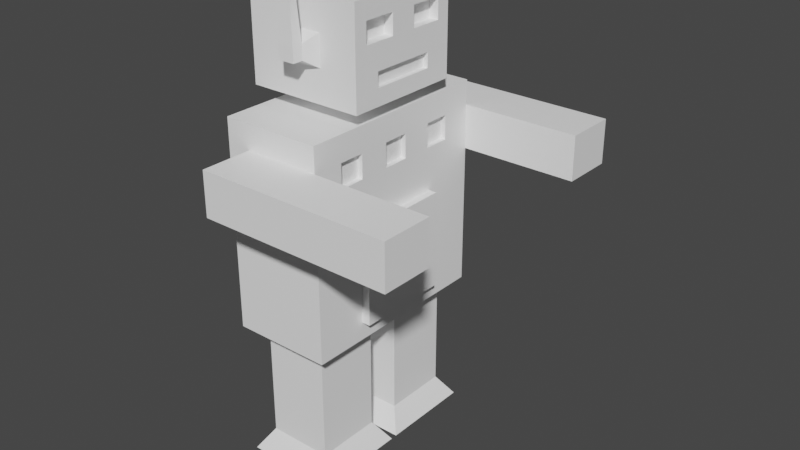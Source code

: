 # Source: reobot.blend  (saved by Blender 2.93.21; exported with 4.5.12 LTS)
import bpy
from mathutils import Matrix  # noqa: F401  (used for matrix-valued properties, if any)

bpy.ops.wm.read_factory_settings(use_empty=True)
scene = bpy.context.scene
scene.name = 'Scene'

# ---- collections
col_collection = bpy.data.collections.new('Collection'); scene.collection.children.link(col_collection)

# ---- images (referenced by path relative to the original .blend; pixels are not part of the script)
import os
ASSET_DIR = os.environ.get("B2B_ASSET_DIR", "")  # directory of the original .blend (textures are referenced by path, not embedded)
HERE = os.path.dirname(os.path.abspath(__file__))  # packed textures are extracted next to this script under _unpacked/

def load_image(name, relpath, width, height, colorspace="sRGB"):
    """Load a texture the original file referenced (path relative to the .blend, or extracted next to this script)."""
    p = next((c for c in (os.path.join(HERE, relpath), os.path.join(ASSET_DIR, relpath)) if relpath and os.path.exists(c)), "")
    if p:
        img = bpy.data.images.load(p, check_existing=True)
        img.name = name
    else:  # same state as the original file: an image datablock whose file is absent (Cycles renders it pink)
        img = bpy.data.images.new(name, width, height)
        img.source = "FILE"
        img.filepath = "//" + (relpath or name)
    img.colorspace_settings.name = colorspace
    return img
img_palette2_png = load_image('palette2.png', 'palette2.png', 1024, 1024, 'sRGB')

# ---- materials (node trees are filled in below, after node groups)
mat_material = bpy.data.materials.new('Material')
mat_material.alpha_threshold = 0.0
mat_material.use_transparent_shadow = False
mat_material.line_color = (0.0, 0.0, 0.0, 1.0)

# ---- material node trees
mat_material.use_nodes = True; mat_material.node_tree.nodes.clear()
_N = mat_material.node_tree.nodes; _L = mat_material.node_tree.links
n0 = _N.new('ShaderNodeOutputMaterial'); n0.name = 'Material Output'; n0.location = (300, 300)
n1 = _N.new('ShaderNodeBsdfPrincipled'); n1.name = 'Principled BSDF'; n1.location = (10, 300)
n1.distribution = 'GGX'
n1.subsurface_method = 'BURLEY'
n1.inputs[2].default_value = 0.4
n1.inputs[3].default_value = 1.45
n1.inputs[27].default_value = (0.0, 0.0, 0.0, 1.0)
n1.inputs[28].default_value = 1.0
n2 = _N.new('ShaderNodeTexImage'); n2.name = 'Image Texture'; n2.location = (-339, 158)
n2.image = img_palette2_png
n2.interpolation = 'Closest'
_L.new(n1.outputs[0], n0.inputs[0])
_L.new(n2.outputs[1], n1.inputs[0])
n0.is_active_output = True

# ---- world
world_world = bpy.data.worlds.new('World'); scene.world = world_world
world_world.use_nodes = True; world_world.node_tree.nodes.clear()
_N = world_world.node_tree.nodes; _L = world_world.node_tree.links
n0 = _N.new('ShaderNodeOutputWorld'); n0.name = 'World Output'; n0.location = (300, 300)
n1 = _N.new('ShaderNodeBackground'); n1.name = 'Background'; n1.location = (10, 300)
n1.inputs[0].default_value = (0.05088, 0.05088, 0.05088, 1.0)
_L.new(n1.outputs[0], n0.inputs[0])
n0.is_active_output = True
world_world.color = (0.05088, 0.05088, 0.05088)
world_world.use_sun_shadow = False
world_world.sun_shadow_jitter_overblur = 0.0

# ---- meshes
me_cube_001 = bpy.data.meshes.new('Cube.001')
me_cube_001.from_pydata([(-0.1001, -0.3961, -0.4045), (-0.1016, -0.105, 0.312), (-0.1001, 0.3961, -0.4045), (-0.1016, 0.105, 0.312), (0.1001, -0.3961, -0.4045), (0.1016, -0.105, 0.312), (0.1001, 0.3961, -0.4045), (0.1016, 0.105, 0.312), (-0.1001, -0.3961, 0.2166), (-0.1001, 0.3961, 0.2166), (0.1001, 0.3961, 0.2166), (0.1001, -0.3961, 0.2166), (-0.1016, -0.105, 0.3698), (-0.1016, 0.105, 0.3698), (0.1016, 0.105, 0.3698), (0.1016, -0.105, 0.3698), (-0.1016, -0.105, 0.7363), (-0.1016, 0.105, 0.7363), (0.1016, 0.105, 0.7363), (0.1016, -0.105, 0.7363), (-0.2281, -0.2315, 0.3698), (-0.2281, 0.2315, 0.3698), (0.2281, 0.2315, 0.3698), (0.2281, -0.2315, 0.3698), (-0.2281, -0.2315, 0.7363), (-0.2281, 0.2315, 0.7363), (0.2281, 0.2315, 0.7363), (0.2281, -0.2315, 0.7363), (-0.1956, -0.3961, -0.5), (-0.1956, -0.3961, 0.312), (-0.1956, 0.3961, 0.312), (-0.1956, 0.3961, -0.5), (0.1956, 0.3961, -0.5), (0.1956, 0.3961, 0.312), (0.1956, -0.3961, 0.312), (0.1956, -0.3961, -0.5), (0.1001, -0.3961, 0.04628), (-0.1001, -0.3961, 0.04628), (0.1001, 0.3961, 0.04628), (-0.1001, 0.3961, 0.04628), (-0.1956, 0.0, -0.5), (0.1956, 0.0, -0.5), (-0.128, -0.06755, -0.5), (0.128, -0.06755, -0.5), (0.128, -0.3286, -0.5), (-0.128, -0.3286, -0.5), (-0.128, 0.3286, -0.5), (0.128, 0.3286, -0.5), (0.128, 0.06755, -0.5), (-0.128, 0.06755, -0.5), (0.128, -0.06755, -0.9642), (-0.128, -0.06755, -0.9642), (-0.128, -0.3286, -0.9642), (0.128, -0.3286, -0.9642), (0.128, 0.3286, -0.9642), (-0.128, 0.3286, -0.9642), (-0.128, 0.06755, -0.9642), (0.128, 0.06755, -0.9642), (0.182, -0.01257, -1.049), (-0.182, -0.01257, -1.049), (-0.182, -0.3836, -1.049), (0.182, -0.3836, -1.049), (0.182, 0.3836, -1.049), (-0.182, 0.3836, -1.049), (-0.182, 0.01257, -1.049), (0.182, 0.01257, -1.049), (0.2281, 0.2315, 0.553), (0.2281, -0.2315, 0.553), (0.2281, 0.0, 0.7363), (0.2281, 0.0, 0.553), (0.2281, -0.1259, 0.4334), (0.2281, 0.1259, 0.4334), (0.2281, 0.1259, 0.4894), (0.2281, 0.0, 0.4894), (0.2281, -0.1259, 0.4894), (0.2281, 0.05224, 0.587), (0.2281, 0.1792, 0.587), (0.2281, 0.1792, 0.6658), (0.2281, 0.05224, 0.6658), (0.2281, -0.1792, 0.587), (0.2281, -0.05224, 0.587), (0.2281, -0.05224, 0.6658), (0.2281, -0.1792, 0.6658), (0.1908, 0.1792, 0.587), (0.1908, 0.05224, 0.587), (0.1908, 0.05224, 0.6658), (0.1908, 0.1792, 0.6658), (0.1908, -0.05224, 0.587), (0.1908, -0.1792, 0.587), (0.1908, -0.1792, 0.6658), (0.1908, -0.05224, 0.6658), (0.209, 0.1259, 0.4334), (0.209, -0.1259, 0.4334), (0.209, -0.1259, 0.4894), (0.209, 0.1259, 0.4894), (0.209, 0.0, 0.4894), (-0.06445, -0.2315, 0.4938), (0.07766, -0.2315, 0.4938), (0.07766, -0.2315, 0.553), (0.07766, -0.2315, 0.6123), (-0.06445, -0.2315, 0.6123), (0.07766, 0.2315, 0.4938), (-0.06445, 0.2315, 0.4938), (-0.06445, 0.2315, 0.6123), (0.07766, 0.2315, 0.6123), (0.07766, 0.2315, 0.553), (0.04744, -0.2804, 0.5253), (-0.01912, -0.2804, 0.5253), (-0.01912, -0.2804, 0.5808), (0.04744, -0.2804, 0.553), (0.04744, -0.2804, 0.5808), (-0.01912, 0.2804, 0.5253), (0.04744, 0.2804, 0.5253), (0.04744, 0.2804, 0.553), (-0.01912, 0.2804, 0.5808), (0.04744, 0.2804, 0.5808), (0.04744, -0.2804, 0.5253), (-0.01912, -0.2804, 0.5253), (-0.01912, -0.2804, 0.5808), (0.04744, -0.2804, 0.553), (0.04744, -0.2804, 0.5808), (-0.01912, 0.2804, 0.5253), (0.04744, 0.2804, 0.5253), (0.04744, 0.2804, 0.553), (-0.01912, 0.2804, 0.5808), (0.04744, 0.2804, 0.5808), (0.04744, -0.3213, 0.5253), (-0.01912, -0.3213, 0.5253), (-0.01912, -0.3213, 0.5808), (0.04744, -0.3213, 0.553), (0.04744, -0.3213, 0.5808), (-0.01912, 0.3213, 0.5253), (0.04744, 0.3213, 0.5253), (0.04744, 0.3213, 0.553), (-0.01912, 0.3213, 0.5808), (0.04744, 0.3213, 0.5808), (0.03, -0.2911, 0.8269), (-0.001675, -0.2911, 0.8269), (-0.001675, 0.2911, 0.8269), (0.03, 0.2911, 0.8269), (0.03, -0.3106, 0.8269), (-0.001675, -0.3106, 0.8269), (-0.001675, 0.3106, 0.8269), (0.03, 0.3106, 0.8269), (-0.04801, -0.0496, 0.815), (-0.04801, 0.0496, 0.815), (0.04801, 0.0496, 0.815), (0.04801, -0.0496, 0.815), (0.1956, 0.3961, 0.02107), (0.1956, -0.3961, 0.02107), (0.1956, 0.132, 0.312), (0.1956, -0.132, 0.312), (0.1956, 0.132, 0.02107), (0.1956, -0.132, 0.02107), (0.1956, -0.1718, 0.1201), (0.1956, -0.1718, 0.2129), (0.1956, -0.2732, 0.2129), (0.1956, -0.2732, 0.1201), (0.1956, 0.2732, 0.1201), (0.1956, 0.2732, 0.2129), (0.1956, 0.1718, 0.2129), (0.1956, 0.1718, 0.1201), (0.1956, 0.05068, 0.1201), (0.1956, 0.05068, 0.2129), (0.1956, -0.05068, 0.2129), (0.1956, -0.05068, 0.1201), (0.1758, -0.1718, 0.2129), (0.1758, -0.1718, 0.1201), (0.1758, -0.2732, 0.1201), (0.1758, -0.2732, 0.2129), (0.1758, 0.2732, 0.2129), (0.1758, 0.2732, 0.1201), (0.1758, 0.1718, 0.1201), (0.1758, 0.1718, 0.2129), (0.1758, 0.05068, 0.2129), (0.1758, 0.05068, 0.1201), (0.1758, -0.05068, 0.1201), (0.1758, -0.05068, 0.2129), (0.1956, 0.184, -0.4309), (0.1956, 0.184, -0.048), (0.1956, 0.07427, -0.048), (0.1956, -0.07427, -0.048), (0.1956, -0.184, -0.048), (0.1956, -0.184, -0.4309), (0.1956, -3.726e-09, -0.4309), (0.2278, 0.184, -0.048), (0.2278, 0.184, -0.4309), (0.2278, -3.726e-09, -0.4309), (0.2278, 0.07427, -0.048), (0.2278, -0.07427, -0.048), (0.2278, -0.184, -0.048), (0.2278, -0.184, -0.4309), (-0.1001, -0.3961, 0.04628), (-0.1001, -0.3961, 0.2166), (-0.1001, 0.3961, 0.2166), (0.1001, 0.3961, 0.2166), (0.1001, -0.3961, 0.2166), (0.1001, -0.3961, 0.04628), (-0.1001, 0.3961, 0.04628), (0.1001, 0.3961, 0.04628), (-0.1001, -0.596, 0.04628), (-0.1001, -0.596, 0.2166), (-0.1001, 0.596, 0.2166), (0.1001, 0.596, 0.2166), (0.1001, -0.596, 0.2166), (0.1001, -0.596, 0.04628), (-0.1001, 0.596, 0.04628), (0.1001, 0.596, 0.04628), (-0.1001, -0.4228, 0.04628), (0.1001, -0.4228, 0.04628), (-0.1001, 0.4228, 0.04628), (0.1001, 0.4228, 0.04628), (0.6546, -0.3961, 0.2166), (0.6546, -0.3961, 0.04628), (0.6546, 0.3961, 0.2166), (0.6546, 0.3961, 0.04628), (0.6546, -0.596, 0.2166), (0.6546, -0.596, 0.04628), (0.6546, 0.596, 0.2166), (0.6546, 0.596, 0.04628), (0.6546, 0.4228, 0.04628), (0.6546, -0.4228, 0.04628)], [], [(28, 29, 30, 31, 40), (157, 154, 167, 168), (48, 49, 56, 57), (1, 5, 15, 12), (1, 3, 30, 29), (3, 7, 33, 30), (7, 5, 34, 151, 150, 33), (5, 1, 29, 34), (16, 17, 25, 24), (7, 3, 13, 14), (5, 7, 14, 15), (3, 1, 12, 13), (16, 19, 147, 144), (18, 19, 27, 68, 26), (14, 13, 21, 22), (12, 15, 23, 20), (77, 78, 85, 86), (21, 20, 24, 25), (105, 101, 112, 113), (99, 100, 108, 110), (15, 14, 22, 23), (19, 16, 24, 27), (13, 12, 20, 21), (17, 18, 26, 25), (0, 37, 8, 29, 28), (9, 39, 2, 31, 30), (2, 6, 32, 31), (10, 9, 30, 33), (6, 38, 10, 33, 148, 32), (11, 36, 4, 35, 149, 34), (4, 0, 28, 35), (8, 11, 34, 29), (0, 4, 36, 37), (2, 39, 38, 6), (8, 37, 192, 193), (43, 44, 53, 50), (40, 41, 43, 42), (41, 35, 44, 43), (35, 28, 45, 44), (28, 40, 42, 45), (31, 32, 47, 46), (32, 41, 48, 47), (41, 40, 49, 48), (40, 31, 46, 49), (55, 54, 62, 63), (54, 57, 65, 62), (42, 43, 50, 51), (49, 46, 55, 56), (44, 45, 52, 53), (45, 42, 51, 52), (47, 48, 57, 54), (46, 47, 54, 55), (59, 58, 61, 60), (63, 62, 65, 64), (50, 53, 61, 58), (51, 50, 58, 59), (57, 56, 64, 65), (56, 55, 63, 64), (53, 52, 60, 61), (52, 51, 59, 60), (73, 74, 93, 95), (82, 79, 88, 89), (23, 22, 71, 70), (22, 66, 72, 71), (66, 69, 73, 72), (69, 67, 74, 73), (67, 23, 70, 74), (69, 66, 76, 75), (66, 26, 77, 76), (26, 68, 78, 77), (68, 69, 75, 78), (67, 69, 80, 79), (69, 68, 81, 80), (68, 27, 82, 81), (27, 67, 79, 82), (84, 83, 86, 85), (88, 87, 90, 89), (78, 75, 84, 85), (80, 81, 90, 87), (79, 80, 87, 88), (76, 77, 86, 83), (81, 82, 89, 90), (75, 76, 83, 84), (92, 91, 94, 95, 93), (71, 72, 94, 91), (70, 71, 91, 92), (72, 73, 95, 94), (74, 70, 92, 93), (20, 23, 97, 96), (23, 67, 98, 97), (67, 27, 99, 98), (27, 24, 100, 99), (24, 20, 96, 100), (22, 21, 102, 101), (21, 25, 103, 102), (25, 26, 104, 103), (26, 66, 105, 104), (66, 22, 101, 105), (114, 115, 125, 124), (108, 107, 117, 118), (100, 96, 107, 108), (102, 103, 114, 111), (97, 98, 109, 106), (103, 104, 115, 114), (98, 99, 110, 109), (101, 102, 111, 112), (96, 97, 106, 107), (104, 105, 113, 115), (116, 119, 129, 126), (122, 121, 131, 132), (112, 111, 121, 122), (106, 109, 119, 116), (115, 113, 123, 125), (113, 112, 122, 123), (109, 110, 120, 119), (107, 106, 116, 117), (111, 114, 124, 121), (110, 108, 118, 120), (127, 126, 129, 130, 128), (132, 131, 134, 135, 133), (125, 123, 133, 135), (123, 122, 132, 133), (119, 120, 130, 129), (117, 116, 126, 127), (121, 124, 134, 131), (130, 120, 136, 140), (118, 117, 127, 128), (134, 124, 138, 142), (136, 137, 141, 140), (138, 139, 143, 142), (124, 125, 139, 138), (118, 128, 141, 137), (135, 134, 142, 143), (120, 118, 137, 136), (125, 135, 143, 139), (128, 130, 140, 141), (146, 145, 144, 147), (18, 17, 145, 146), (19, 18, 146, 147), (17, 16, 144, 145), (178, 179, 185, 186), (163, 164, 177, 174), (160, 161, 172, 173), (153, 151, 155, 154), (151, 34, 156, 155), (34, 149, 157, 156), (149, 153, 154, 157), (148, 33, 159, 158), (33, 150, 160, 159), (150, 152, 161, 160), (152, 148, 158, 161), (152, 150, 163, 162), (150, 151, 164, 163), (151, 153, 165, 164), (153, 152, 162, 165), (167, 166, 169, 168), (171, 170, 173, 172), (175, 174, 177, 176), (158, 159, 170, 171), (164, 165, 176, 177), (155, 156, 169, 166), (161, 158, 171, 172), (162, 163, 174, 175), (156, 157, 168, 169), (159, 160, 173, 170), (165, 162, 175, 176), (154, 155, 166, 167), (32, 148, 179, 178), (148, 152, 180, 179), (152, 153, 181, 180), (153, 149, 182, 181), (149, 35, 183, 182), (35, 41, 184, 183), (41, 32, 178, 184), (186, 185, 188, 189, 190, 191, 187), (182, 183, 191, 190), (180, 181, 189, 188), (184, 178, 186, 187), (183, 184, 187, 191), (181, 182, 190, 189), (179, 180, 188, 185), (36, 11, 196, 197), (193, 192, 208, 200, 201), (196, 193, 201, 204), (10, 38, 199, 195), (11, 8, 193, 196), (37, 36, 197, 192), (9, 10, 195, 194), (39, 9, 194, 198), (38, 39, 198, 199), (206, 202, 203, 207), (200, 205, 204, 201), (198, 194, 202, 206, 210), (194, 195, 203, 202), (199, 211, 220, 215), (207, 203, 218, 219), (192, 197, 209, 208), (199, 198, 210, 211), (200, 208, 209, 205), (207, 211, 210, 206), (214, 215, 220, 219, 218), (213, 212, 216, 217, 221), (211, 207, 219, 220), (209, 197, 213, 221), (195, 199, 215, 214), (205, 209, 221, 217), (204, 205, 217, 216), (203, 195, 214, 218), (197, 196, 212, 213), (196, 204, 216, 212)])
_uv = me_cube_001.uv_layers.new(name='UVMap')
_uv.uv.foreach_set('vector', [0.3945, 0.875, 0.3945, 0.875, 0.3945, 0.875, 0.3945, 0.875, 0.3945, 0.875, 0.3945, 0.875, 0.3945, 0.875, 0.3945, 0.875, 0.3945, 0.875, 0.3516, 0.875, 0.3516, 0.875, 0.3516, 0.875, 0.3516, 0.875, 0.3359, 0.8437, 0.3359, 0.8437, 0.3359, 0.8437, 0.3359, 0.8437, 0.3945, 0.875, 0.3945, 0.875, 0.3945, 0.875, 0.3945, 0.875, 0.3945, 0.875, 0.3945, 0.875, 0.3945, 0.875, 0.3945, 0.875, 0.3945, 0.875, 0.3945, 0.875, 0.3945, 0.875, 0.3945, 0.875, 0.3945, 0.875, 0.3945, 0.875, 0.3945, 0.875, 0.3945, 0.875, 0.3945, 0.875, 0.3945, 0.875, 0.3945, 0.875, 0.3945, 0.875, 0.3945, 0.875, 0.3945, 0.875, 0.3359, 0.8437, 0.3359, 0.8437, 0.3359, 0.8437, 0.3359, 0.8437, 0.3359, 0.8437, 0.3359, 0.8437, 0.3359, 0.8437, 0.3359, 0.8437, 0.3359, 0.8437, 0.3359, 0.8437, 0.3359, 0.8437, 0.3359, 0.8437, 0.8945, 0.5938, 0.8945, 0.5938, 0.8945, 0.5938, 0.8945, 0.5938, 0.3945, 0.875, 0.3945, 0.875, 0.3945, 0.875, 0.3945, 0.875, 0.3945, 0.875, 0.3359, 0.8437, 0.3359, 0.8437, 0.3359, 0.8437, 0.3359, 0.8437, 0.3359, 0.8437, 0.3359, 0.8437, 0.3359, 0.8437, 0.3359, 0.8437, 0.9062, 0.8437, 0.9062, 0.8437, 0.9062, 0.8437, 0.9062, 0.8437, 0.3945, 0.875, 0.3945, 0.875, 0.3945, 0.875, 0.3945, 0.875, 0.7871, 0.09375, 0.7871, 0.09375, 0.7871, 0.09375, 0.7871, 0.09375, 0.7871, 0.09375, 0.7871, 0.09375, 0.7871, 0.09375, 0.7871, 0.09375, 0.3359, 0.8437, 0.3359, 0.8437, 0.3359, 0.8437, 0.3359, 0.8437, 0.3945, 0.875, 0.3945, 0.875, 0.3945, 0.875, 0.3945, 0.875, 0.3359, 0.8437, 0.3359, 0.8437, 0.3359, 0.8437, 0.3359, 0.8437, 0.3945, 0.875, 0.3945, 0.875, 0.3945, 0.875, 0.3945, 0.875, 0.3945, 0.875, 0.3945, 0.875, 0.3945, 0.875, 0.3945, 0.875, 0.3945, 0.875, 0.3945, 0.875, 0.3945, 0.875, 0.3945, 0.875, 0.3945, 0.875, 0.3945, 0.875, 0.332, 0.875, 0.332, 0.875, 0.332, 0.875, 0.332, 0.875, 0.3945, 0.875, 0.3945, 0.875, 0.3945, 0.875, 0.3945, 0.875, 0.3945, 0.875, 0.3945, 0.875, 0.3945, 0.875, 0.3945, 0.875, 0.3945, 0.875, 0.3945, 0.875, 0.3945, 0.875, 0.3945, 0.875, 0.3945, 0.875, 0.3945, 0.875, 0.3945, 0.875, 0.3945, 0.875, 0.332, 0.875, 0.332, 0.875, 0.332, 0.875, 0.332, 0.875, 0.3945, 0.875, 0.3945, 0.875, 0.3945, 0.875, 0.3945, 0.875, 0.332, 0.875, 0.332, 0.875, 0.3633, 0.875, 0.3633, 0.875, 0.332, 0.875, 0.3633, 0.875, 0.3633, 0.875, 0.332, 0.875, 0.3945, 0.875, 0.3945, 0.875, 0.3945, 0.875, 0.3945, 0.875, 0.3516, 0.875, 0.3516, 0.875, 0.3516, 0.875, 0.3516, 0.875, 0.3945, 0.875, 0.3945, 0.875, 0.3945, 0.875, 0.3945, 0.875, 0.3945, 0.875, 0.3945, 0.875, 0.3945, 0.875, 0.3945, 0.875, 0.3945, 0.875, 0.3945, 0.875, 0.3945, 0.875, 0.3945, 0.875, 0.3945, 0.875, 0.3945, 0.875, 0.3945, 0.875, 0.3945, 0.875, 0.3945, 0.875, 0.3945, 0.875, 0.3945, 0.875, 0.3945, 0.875, 0.3945, 0.875, 0.3945, 0.875, 0.3945, 0.875, 0.3945, 0.875, 0.3945, 0.875, 0.3945, 0.875, 0.3945, 0.875, 0.3945, 0.875, 0.3945, 0.875, 0.3945, 0.875, 0.3945, 0.875, 0.3945, 0.875, 0.3516, 0.875, 0.3516, 0.875, 0.3516, 0.875, 0.3516, 0.875, 0.3516, 0.875, 0.3516, 0.875, 0.3516, 0.875, 0.3516, 0.875, 0.3516, 0.875, 0.3516, 0.875, 0.3516, 0.875, 0.3516, 0.875, 0.3516, 0.875, 0.3516, 0.875, 0.3516, 0.875, 0.3516, 0.875, 0.3516, 0.875, 0.3516, 0.875, 0.3516, 0.875, 0.3516, 0.875, 0.3516, 0.875, 0.3516, 0.875, 0.3516, 0.875, 0.3516, 0.875, 0.3516, 0.875, 0.3516, 0.875, 0.3516, 0.875, 0.3516, 0.875, 0.3516, 0.875, 0.3516, 0.875, 0.3516, 0.875, 0.3516, 0.875, 0.3945, 0.875, 0.3945, 0.875, 0.3945, 0.875, 0.3945, 0.875, 0.3945, 0.875, 0.3945, 0.875, 0.3945, 0.875, 0.3945, 0.875, 0.3516, 0.875, 0.3516, 0.875, 0.3516, 0.875, 0.3516, 0.875, 0.3516, 0.875, 0.3516, 0.875, 0.3516, 0.875, 0.3516, 0.875, 0.3516, 0.875, 0.3516, 0.875, 0.3516, 0.875, 0.3516, 0.875, 0.3516, 0.875, 0.3516, 0.875, 0.3516, 0.875, 0.3516, 0.875, 0.3516, 0.875, 0.3516, 0.875, 0.3516, 0.875, 0.3516, 0.875, 0.3516, 0.875, 0.3516, 0.875, 0.3516, 0.875, 0.3516, 0.875, 0.3945, 0.875, 0.3945, 0.875, 0.3945, 0.875, 0.3945, 0.875, 0.9062, 0.8437, 0.9062, 0.8437, 0.9062, 0.8437, 0.9062, 0.8437, 0.3945, 0.875, 0.3945, 0.875, 0.3945, 0.875, 0.3945, 0.875, 0.3945, 0.875, 0.3945, 0.875, 0.3945, 0.875, 0.3945, 0.875, 0.3945, 0.875, 0.3945, 0.875, 0.3945, 0.875, 0.3945, 0.875, 0.3945, 0.875, 0.3945, 0.875, 0.3945, 0.875, 0.3945, 0.875, 0.3945, 0.875, 0.3945, 0.875, 0.3945, 0.875, 0.3945, 0.875, 0.3945, 0.875, 0.3945, 0.875, 0.3945, 0.875, 0.3945, 0.875, 0.3945, 0.875, 0.3945, 0.875, 0.3945, 0.875, 0.3945, 0.875, 0.3945, 0.875, 0.3945, 0.875, 0.3945, 0.875, 0.3945, 0.875, 0.3945, 0.875, 0.3945, 0.875, 0.3945, 0.875, 0.3945, 0.875, 0.3945, 0.875, 0.3945, 0.875, 0.3945, 0.875, 0.3945, 0.875, 0.3945, 0.875, 0.3945, 0.875, 0.3945, 0.875, 0.3945, 0.875, 0.3945, 0.875, 0.3945, 0.875, 0.3945, 0.875, 0.3945, 0.875, 0.3945, 0.875, 0.3945, 0.875, 0.3945, 0.875, 0.3945, 0.875, 0.7715, 0.1562, 0.7715, 0.1562, 0.7715, 0.1562, 0.7715, 0.1562, 0.7715, 0.1562, 0.7715, 0.1562, 0.7715, 0.1562, 0.7715, 0.1562, 0.9062, 0.8437, 0.9062, 0.8437, 0.9062, 0.8437, 0.9062, 0.8437, 0.9062, 0.8437, 0.9062, 0.8437, 0.9062, 0.8437, 0.9062, 0.8437, 0.9062, 0.8437, 0.9062, 0.8437, 0.9062, 0.8437, 0.9062, 0.8437, 0.9062, 0.8437, 0.9062, 0.8437, 0.9062, 0.8437, 0.9062, 0.8437, 0.9062, 0.8437, 0.9062, 0.8437, 0.9062, 0.8437, 0.9062, 0.8437, 0.9062, 0.8437, 0.9062, 0.8437, 0.9062, 0.8437, 0.9062, 0.8437, 0.7949, 0.1719, 0.7949, 0.1719, 0.7949, 0.1719, 0.7949, 0.1719, 0.7949, 0.1719, 0.3945, 0.875, 0.3945, 0.875, 0.3945, 0.875, 0.3945, 0.875, 0.3945, 0.875, 0.3945, 0.875, 0.3945, 0.875, 0.3945, 0.875, 0.3945, 0.875, 0.3945, 0.875, 0.3945, 0.875, 0.3945, 0.875, 0.3945, 0.875, 0.3945, 0.875, 0.3945, 0.875, 0.3945, 0.875, 0.3945, 0.875, 0.3945, 0.875, 0.3945, 0.875, 0.3945, 0.875, 0.3945, 0.875, 0.3945, 0.875, 0.3945, 0.875, 0.3945, 0.875, 0.3945, 0.875, 0.3945, 0.875, 0.3945, 0.875, 0.3945, 0.875, 0.3945, 0.875, 0.3945, 0.875, 0.3945, 0.875, 0.3945, 0.875, 0.3945, 0.875, 0.3945, 0.875, 0.3945, 0.875, 0.3945, 0.875, 0.3945, 0.875, 0.3945, 0.875, 0.3945, 0.875, 0.3945, 0.875, 0.3945, 0.875, 0.3945, 0.875, 0.3945, 0.875, 0.3945, 0.875, 0.3945, 0.875, 0.3945, 0.875, 0.3945, 0.875, 0.3945, 0.875, 0.3945, 0.875, 0.3945, 0.875, 0.3945, 0.875, 0.3945, 0.875, 0.3945, 0.875, 0.3945, 0.875, 0.3945, 0.875, 0.3945, 0.875, 0.3945, 0.875, 0.3945, 0.875, 0.3945, 0.875, 0.3945, 0.875, 0.3945, 0.875, 0.3945, 0.875, 0.3945, 0.875, 0.3945, 0.875, 0.7871, 0.09375, 0.7871, 0.09375, 0.7871, 0.09375, 0.7871, 0.09375, 0.7871, 0.09375, 0.7871, 0.09375, 0.7871, 0.09375, 0.7871, 0.09375, 0.7871, 0.09375, 0.7871, 0.09375, 0.7871, 0.09375, 0.7871, 0.09375, 0.7871, 0.09375, 0.7871, 0.09375, 0.7871, 0.09375, 0.7871, 0.09375, 0.7871, 0.09375, 0.7871, 0.09375, 0.7871, 0.09375, 0.7871, 0.09375, 0.7871, 0.09375, 0.7871, 0.09375, 0.7871, 0.09375, 0.7871, 0.09375, 0.7871, 0.09375, 0.7871, 0.09375, 0.7871, 0.09375, 0.7871, 0.09375, 0.7871, 0.09375, 0.7871, 0.09375, 0.7871, 0.09375, 0.7871, 0.09375, 0.1055, 0.9062, 0.1055, 0.9062, 0.1055, 0.9062, 0.1055, 0.9062, 0.1055, 0.9062, 0.1055, 0.9062, 0.1055, 0.9062, 0.1055, 0.9062, 0.3945, 0.875, 0.3945, 0.875, 0.3945, 0.875, 0.3945, 0.875, 0.3945, 0.875, 0.3945, 0.875, 0.3945, 0.875, 0.3945, 0.875, 0.3945, 0.875, 0.3945, 0.875, 0.3945, 0.875, 0.3945, 0.875, 0.3945, 0.875, 0.3945, 0.875, 0.3945, 0.875, 0.3945, 0.875, 0.3945, 0.875, 0.3945, 0.875, 0.3945, 0.875, 0.3945, 0.875, 0.3945, 0.875, 0.3945, 0.875, 0.3945, 0.875, 0.3945, 0.875, 0.3945, 0.875, 0.3945, 0.875, 0.3945, 0.875, 0.3945, 0.875, 0.3945, 0.875, 0.3945, 0.875, 0.3945, 0.875, 0.3945, 0.875, 0.1055, 0.9062, 0.1055, 0.9062, 0.1055, 0.9062, 0.1055, 0.9062, 0.1055, 0.9062, 0.1055, 0.9062, 0.1055, 0.9062, 0.1055, 0.9062, 0.1055, 0.9062, 0.1055, 0.9062, 0.1055, 0.9062, 0.1055, 0.9062, 0.1055, 0.9062, 0.1055, 0.9062, 0.1055, 0.9062, 0.1055, 0.9062, 0.1055, 0.9062, 0.1055, 0.9062, 0.1055, 0.9062, 0.1055, 0.9062, 0.1055, 0.9062, 0.1055, 0.9062, 0.1055, 0.9062, 0.1055, 0.9062, 0.1055, 0.9062, 0.1055, 0.9062, 0.1055, 0.9062, 0.1055, 0.9062, 0.1055, 0.9062, 0.1055, 0.9062, 0.5352, 0.8516, 0.5352, 0.8516, 0.5352, 0.8516, 0.5352, 0.8516, 0.1055, 0.9062, 0.1055, 0.9062, 0.1055, 0.9062, 0.1055, 0.9062, 0.5352, 0.8516, 0.5352, 0.8516, 0.5352, 0.8516, 0.5352, 0.8516, 0.5352, 0.8516, 0.5352, 0.8516, 0.5352, 0.8516, 0.5352, 0.8516, 0.5352, 0.8516, 0.5352, 0.8516, 0.5352, 0.8516, 0.5352, 0.8516, 0.5352, 0.8516, 0.5352, 0.8516, 0.5352, 0.8516, 0.5352, 0.8516, 0.5352, 0.8516, 0.5352, 0.8516, 0.5352, 0.8516, 0.5352, 0.8516, 0.5352, 0.8516, 0.5352, 0.8516, 0.5352, 0.8516, 0.5352, 0.8516, 0.5352, 0.8516, 0.5352, 0.8516, 0.5352, 0.8516, 0.5352, 0.8516, 0.5352, 0.8516, 0.5352, 0.8516, 0.5352, 0.8516, 0.5352, 0.8516, 0.5352, 0.8516, 0.5352, 0.8516, 0.5352, 0.8516, 0.5352, 0.8516, 0.8945, 0.5938, 0.8945, 0.5938, 0.8945, 0.5938, 0.8945, 0.5938, 0.8945, 0.5938, 0.8945, 0.5938, 0.8945, 0.5938, 0.8945, 0.5938, 0.8945, 0.5938, 0.8945, 0.5938, 0.8945, 0.5938, 0.8945, 0.5938, 0.8945, 0.5938, 0.8945, 0.5938, 0.8945, 0.5938, 0.8945, 0.5938, 0.2617, 0.8594, 0.2617, 0.8594, 0.2617, 0.8594, 0.2617, 0.8594, 0.3945, 0.875, 0.3945, 0.875, 0.3945, 0.875, 0.3945, 0.875, 0.3945, 0.875, 0.3945, 0.875, 0.3945, 0.875, 0.3945, 0.875, 0.6602, 0.07813, 0.6602, 0.07813, 0.6602, 0.07813, 0.6602, 0.07813, 0.6602, 0.07813, 0.6602, 0.07813, 0.6602, 0.07813, 0.6602, 0.07813, 0.6602, 0.07813, 0.6602, 0.07813, 0.6602, 0.07813, 0.6602, 0.07813, 0.6602, 0.07813, 0.6602, 0.07813, 0.6602, 0.07813, 0.6602, 0.07813, 0.6602, 0.07813, 0.6602, 0.07813, 0.6602, 0.07813, 0.6602, 0.07813, 0.6602, 0.07813, 0.6602, 0.07813, 0.6602, 0.07813, 0.6602, 0.07813, 0.6602, 0.07813, 0.6602, 0.07813, 0.6602, 0.07813, 0.6602, 0.07813, 0.6602, 0.07813, 0.6602, 0.07813, 0.6602, 0.07813, 0.6602, 0.07813, 0.6602, 0.07813, 0.6602, 0.07813, 0.6602, 0.07813, 0.6602, 0.07813, 0.6602, 0.07813, 0.6602, 0.07813, 0.6602, 0.07813, 0.6602, 0.07813, 0.6602, 0.07813, 0.6602, 0.07813, 0.6602, 0.07813, 0.6602, 0.07813, 0.6602, 0.07813, 0.6602, 0.07813, 0.6602, 0.07813, 0.6602, 0.07813, 0.5918, 0.3906, 0.5918, 0.3906, 0.5918, 0.3906, 0.5918, 0.3906, 0.7812, 0.6562, 0.7812, 0.6562, 0.7812, 0.6562, 0.7812, 0.6562, 0.5176, 0.1875, 0.5176, 0.1875, 0.5176, 0.1875, 0.5176, 0.1875, 0.3945, 0.875, 0.3945, 0.875, 0.3945, 0.875, 0.3945, 0.875, 0.3945, 0.875, 0.3945, 0.875, 0.3945, 0.875, 0.3945, 0.875, 0.3945, 0.875, 0.3945, 0.875, 0.3945, 0.875, 0.3945, 0.875, 0.3945, 0.875, 0.3945, 0.875, 0.3945, 0.875, 0.3945, 0.875, 0.3945, 0.875, 0.3945, 0.875, 0.3945, 0.875, 0.3945, 0.875, 0.3945, 0.875, 0.3945, 0.875, 0.3945, 0.875, 0.3945, 0.875, 0.3945, 0.875, 0.3945, 0.875, 0.3945, 0.875, 0.3945, 0.875, 0.3945, 0.875, 0.3945, 0.875, 0.3945, 0.875, 0.3945, 0.875, 0.3945, 0.875, 0.3945, 0.875, 0.3945, 0.875, 0.3945, 0.875, 0.3945, 0.875, 0.3945, 0.875, 0.3945, 0.875, 0.3945, 0.875, 0.3945, 0.875, 0.3945, 0.875, 0.3945, 0.875, 0.3945, 0.875, 0.3945, 0.875, 0.3945, 0.875, 0.3945, 0.875, 0.3945, 0.875, 0.3945, 0.875, 0.3945, 0.875, 0.3945, 0.875, 0.3945, 0.875, 0.3945, 0.875, 0.3945, 0.875, 0.3945, 0.875, 0.3945, 0.875, 0.3477, 0.875, 0.3477, 0.875, 0.3477, 0.875, 0.3477, 0.875, 0.3477, 0.875, 0.3477, 0.875, 0.3477, 0.875, 0.3477, 0.875, 0.3516, 0.8594, 0.3516, 0.8594, 0.3516, 0.8594, 0.3516, 0.8594, 0.3516, 0.8594, 0.3516, 0.8594, 0.3516, 0.8594, 0.2617, 0.8594, 0.2617, 0.8594, 0.2617, 0.8594, 0.2617, 0.8594, 0.2617, 0.8594, 0.2617, 0.8594, 0.2617, 0.8594, 0.2617, 0.8594, 0.2617, 0.8594, 0.2617, 0.8594, 0.2617, 0.8594, 0.2617, 0.8594, 0.2617, 0.8594, 0.2617, 0.8594, 0.2617, 0.8594, 0.2617, 0.8594, 0.2617, 0.8594, 0.2617, 0.8594, 0.2617, 0.8594, 0.2617, 0.8594, 0.2617, 0.8594, 0.2617, 0.8594, 0.2617, 0.8594, 0.2617, 0.8594, 0.3945, 0.875, 0.3945, 0.875, 0.3945, 0.875, 0.3945, 0.875, 0.7949, 0.1328, 0.7949, 0.1328, 0.7949, 0.1328, 0.7949, 0.1328, 0.7949, 0.1328, 0.7949, 0.1328, 0.7949, 0.1328, 0.7949, 0.1328, 0.7949, 0.1328, 0.3945, 0.875, 0.3945, 0.875, 0.3945, 0.875, 0.3945, 0.875, 0.3945, 0.875, 0.3945, 0.875, 0.3945, 0.875, 0.3945, 0.875, 0.3633, 0.875, 0.3633, 0.875, 0.3633, 0.875, 0.3633, 0.875, 0.3945, 0.875, 0.3945, 0.875, 0.3945, 0.875, 0.3945, 0.875, 0.3945, 0.875, 0.3945, 0.875, 0.3945, 0.875, 0.3945, 0.875, 0.3633, 0.875, 0.3633, 0.875, 0.3633, 0.875, 0.3633, 0.875, 0.7637, 0.1328, 0.7949, 0.1328, 0.7949, 0.1328, 0.7637, 0.1328, 0.7637, 0.1328, 0.7637, 0.1328, 0.7949, 0.1328, 0.7949, 0.1328, 0.7949, 0.1328, 0.7949, 0.1328, 0.7949, 0.1328, 0.7949, 0.1328, 0.7949, 0.1328, 0.7949, 0.1328, 0.7949, 0.1328, 0.7949, 0.1328, 0.7949, 0.1328, 0.3633, 0.875, 0.3633, 0.875, 0.3633, 0.875, 0.3633, 0.875, 0.7637, 0.1328, 0.7949, 0.1328, 0.7949, 0.1328, 0.7637, 0.1328, 0.3633, 0.875, 0.3633, 0.875, 0.3633, 0.875, 0.3633, 0.875, 0.3633, 0.875, 0.3633, 0.875, 0.3633, 0.875, 0.3633, 0.875, 0.7812, 0.1406, 0.7812, 0.1406, 0.7949, 0.1562, 0.7812, 0.1406, 0.7812, 0.1406, 0.7812, 0.1406, 0.7949, 0.1562, 0.7812, 0.1406, 0.7949, 0.1328, 0.7949, 0.1328, 0.7949, 0.1328, 0.7949, 0.1328, 0.7949, 0.1328, 0.7949, 0.1328, 0.7949, 0.1328, 0.7949, 0.1328, 0.7949, 0.1328, 0.7949, 0.1328, 0.7812, 0.1406, 0.7812, 0.1406, 0.7812, 0.1406, 0.7812, 0.1406, 0.3633, 0.875, 0.3633, 0.875, 0.3633, 0.875, 0.3633, 0.875, 0.7852, 0.1641, 0.7852, 0.1641, 0.7852, 0.1641, 0.7852, 0.1641, 0.7812, 0.1406, 0.7949, 0.1562, 0.7949, 0.1562, 0.7812, 0.1406, 0.7949, 0.1328, 0.7637, 0.1328, 0.7637, 0.1328, 0.7949, 0.1328, 0.7949, 0.1328, 0.7949, 0.1328, 0.7949, 0.1328, 0.7949, 0.1328, 0.7852, 0.1641, 0.7852, 0.1641, 0.7852, 0.1641, 0.7852, 0.1641, 0.7949, 0.1328, 0.7949, 0.1328, 0.7949, 0.1328, 0.7949, 0.1328])
me_cube_001.materials.append(mat_material)
me_cube_001.use_remesh_fix_poles = True
me_cube_001.use_remesh_preserve_attributes = False
me_cube_001.update()

# ---- objects
ob_cube = bpy.data.objects.new('Cube', me_cube_001)

# ---- transforms, parenting, visibility, modifiers, constraints
ob_cube.location = (0.0, 0.0, 0.0)

# ---- collection membership
col_collection.objects.link(ob_cube)

# ---- scene / render settings (as saved in the file)
scene.frame_start = 1; scene.frame_end = 250; scene.frame_set(1)
scene.render.engine = 'BLENDER_EEVEE_NEXT'
scene.cycles.use_denoising = False
scene.cycles.samples = 128
scene.cycles.sampling_pattern = 'TABULATED_SOBOL'
scene.cycles.use_adaptive_sampling = False
scene.cycles.use_light_tree = False
scene.view_settings.view_transform = 'Filmic'
bpy.context.view_layer.update()

# ---- added for rendering (the .blend has no active camera and no usable light): camera, sun
cam_auto = bpy.data.cameras.new('AutoCamera')
cam_auto.lens = 50.0
cam_auto.sensor_width = 36.0
cam_auto.clip_end = 1000.0
ob_auto_camera = bpy.data.objects.new('AutoCamera', cam_auto)
scene.collection.objects.link(ob_auto_camera)
ob_auto_camera.location = (2.42568, -2.65493, 1.65895)
ob_auto_camera.rotation_euler = (1.09748, -7.21219e-08, 0.694738)
scene.camera = ob_auto_camera
light_auto_sun = bpy.data.lights.new('AutoSun', 'SUN')
light_auto_sun.energy = 3.0
light_auto_sun.angle = 0.0523599
ob_auto_sun = bpy.data.objects.new('AutoSun', light_auto_sun)
scene.collection.objects.link(ob_auto_sun)
ob_auto_sun.rotation_euler = (0.872665, 0.174533, 0.523599)
bpy.context.view_layer.update()
